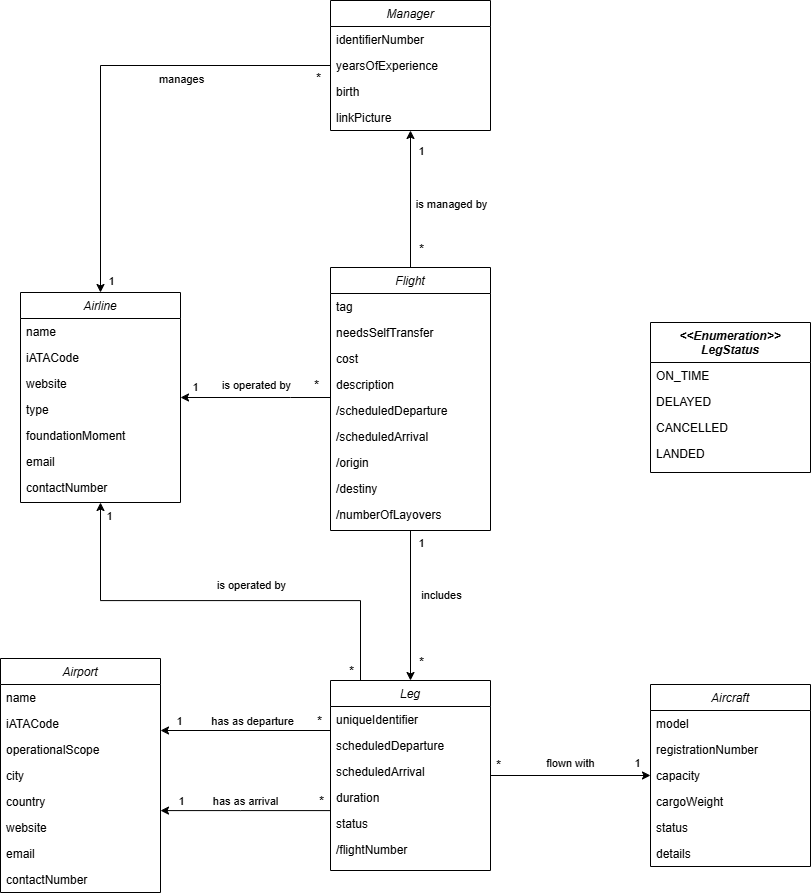

The diagram above was exported from draw.io. Its source (the exported page's mxGraphModel, read from the mxfile embedded in the PNG):
<mxGraphModel dx="2736" dy="2133" grid="1" gridSize="10" guides="1" tooltips="1" connect="1" arrows="1" fold="1" page="1" pageScale="1" pageWidth="827" pageHeight="1169" math="0" shadow="0">
  <root>
    <mxCell id="0" />
    <mxCell id="1" parent="0" />
    <mxCell id="2" style="edgeStyle=orthogonalEdgeStyle;rounded=0;orthogonalLoop=1;jettySize=auto;html=1;entryX=0.5;entryY=0;entryDx=0;entryDy=0;" edge="1" source="4" target="44" parent="1">
      <mxGeometry relative="1" as="geometry" />
    </mxCell>
    <mxCell id="3" value="manages" style="edgeLabel;html=1;align=center;verticalAlign=middle;resizable=0;points=[];" connectable="0" vertex="1" parent="2">
      <mxGeometry x="-0.3611" relative="1" as="geometry">
        <mxPoint x="-4" y="13" as="offset" />
      </mxGeometry>
    </mxCell>
    <mxCell id="4" value="Manager" style="swimlane;fontStyle=2;align=center;verticalAlign=top;childLayout=stackLayout;horizontal=1;startSize=26;horizontalStack=0;resizeParent=1;resizeLast=0;collapsible=1;marginBottom=0;rounded=0;shadow=0;strokeWidth=1;fillColor=none;" vertex="1" parent="1">
      <mxGeometry x="-40" y="-170" width="160" height="130" as="geometry">
        <mxRectangle x="230" y="140" width="160" height="26" as="alternateBounds" />
      </mxGeometry>
    </mxCell>
    <mxCell id="5" value="identifierNumber" style="text;align=left;verticalAlign=top;spacingLeft=4;spacingRight=4;overflow=hidden;rotatable=0;points=[[0,0.5],[1,0.5]];portConstraint=eastwest;fillColor=none;" vertex="1" parent="4">
      <mxGeometry y="26" width="160" height="26" as="geometry" />
    </mxCell>
    <mxCell id="6" value="yearsOfExperience" style="text;align=left;verticalAlign=top;spacingLeft=4;spacingRight=4;overflow=hidden;rotatable=0;points=[[0,0.5],[1,0.5]];portConstraint=eastwest;rounded=0;shadow=0;html=0;fillColor=none;" vertex="1" parent="4">
      <mxGeometry y="52" width="160" height="26" as="geometry" />
    </mxCell>
    <mxCell id="7" value="birth" style="text;align=left;verticalAlign=top;spacingLeft=4;spacingRight=4;overflow=hidden;rotatable=0;points=[[0,0.5],[1,0.5]];portConstraint=eastwest;rounded=0;shadow=0;html=0;fillColor=none;" vertex="1" parent="4">
      <mxGeometry y="78" width="160" height="26" as="geometry" />
    </mxCell>
    <mxCell id="8" value="linkPicture" style="text;align=left;verticalAlign=top;spacingLeft=4;spacingRight=4;overflow=hidden;rotatable=0;points=[[0,0.5],[1,0.5]];portConstraint=eastwest;rounded=0;shadow=0;html=0;fillColor=none;" vertex="1" parent="4">
      <mxGeometry y="104" width="160" height="26" as="geometry" />
    </mxCell>
    <mxCell id="9" style="edgeStyle=orthogonalEdgeStyle;rounded=0;orthogonalLoop=1;jettySize=auto;html=1;entryX=0.5;entryY=0;entryDx=0;entryDy=0;" edge="1" source="17" target="32" parent="1">
      <mxGeometry relative="1" as="geometry" />
    </mxCell>
    <mxCell id="10" value="1" style="edgeLabel;html=1;align=center;verticalAlign=middle;resizable=0;points=[];" connectable="0" vertex="1" parent="9">
      <mxGeometry x="-0.7778" y="2" relative="1" as="geometry">
        <mxPoint x="8" y="-4" as="offset" />
      </mxGeometry>
    </mxCell>
    <mxCell id="11" value="*" style="edgeLabel;html=1;align=center;verticalAlign=middle;resizable=0;points=[];fontSize=13;" connectable="0" vertex="1" parent="9">
      <mxGeometry x="0.7124" y="-3" relative="1" as="geometry">
        <mxPoint x="13" y="2" as="offset" />
      </mxGeometry>
    </mxCell>
    <mxCell id="12" value="includes" style="edgeLabel;html=1;align=center;verticalAlign=middle;resizable=0;points=[];" connectable="0" vertex="1" parent="9">
      <mxGeometry x="-0.1503" y="2" relative="1" as="geometry">
        <mxPoint x="28" as="offset" />
      </mxGeometry>
    </mxCell>
    <mxCell id="13" style="edgeStyle=orthogonalEdgeStyle;rounded=0;orthogonalLoop=1;jettySize=auto;html=1;" edge="1" source="17" target="44" parent="1">
      <mxGeometry relative="1" as="geometry">
        <Array as="points">
          <mxPoint x="-80" y="227" />
          <mxPoint x="-80" y="227" />
        </Array>
      </mxGeometry>
    </mxCell>
    <mxCell id="14" value="is operated by" style="edgeLabel;html=1;align=center;verticalAlign=middle;resizable=0;points=[];" connectable="0" vertex="1" parent="13">
      <mxGeometry y="1" relative="1" as="geometry">
        <mxPoint y="-14" as="offset" />
      </mxGeometry>
    </mxCell>
    <mxCell id="15" value="*" style="edgeLabel;html=1;align=center;verticalAlign=middle;resizable=0;points=[];fontSize=13;" connectable="0" vertex="1" parent="13">
      <mxGeometry x="-0.8267" y="1" relative="1" as="geometry">
        <mxPoint x="-2" y="-14" as="offset" />
      </mxGeometry>
    </mxCell>
    <mxCell id="16" value="1" style="edgeLabel;html=1;align=center;verticalAlign=middle;resizable=0;points=[];" connectable="0" vertex="1" parent="13">
      <mxGeometry x="0.7733" y="-2" relative="1" as="geometry">
        <mxPoint x="-3" y="-9" as="offset" />
      </mxGeometry>
    </mxCell>
    <mxCell id="17" value="Flight" style="swimlane;fontStyle=2;align=center;verticalAlign=top;childLayout=stackLayout;horizontal=1;startSize=26;horizontalStack=0;resizeParent=1;resizeLast=0;collapsible=1;marginBottom=0;rounded=0;shadow=0;strokeWidth=1;fillColor=none;" vertex="1" parent="1">
      <mxGeometry x="-40" y="97" width="160" height="263" as="geometry">
        <mxRectangle x="230" y="140" width="160" height="26" as="alternateBounds" />
      </mxGeometry>
    </mxCell>
    <mxCell id="18" value="tag" style="text;align=left;verticalAlign=top;spacingLeft=4;spacingRight=4;overflow=hidden;rotatable=0;points=[[0,0.5],[1,0.5]];portConstraint=eastwest;fillColor=none;" vertex="1" parent="17">
      <mxGeometry y="26" width="160" height="26" as="geometry" />
    </mxCell>
    <mxCell id="19" value="needsSelfTransfer" style="text;align=left;verticalAlign=top;spacingLeft=4;spacingRight=4;overflow=hidden;rotatable=0;points=[[0,0.5],[1,0.5]];portConstraint=eastwest;fillColor=none;" vertex="1" parent="17">
      <mxGeometry y="52" width="160" height="26" as="geometry" />
    </mxCell>
    <mxCell id="20" value="cost" style="text;align=left;verticalAlign=top;spacingLeft=4;spacingRight=4;overflow=hidden;rotatable=0;points=[[0,0.5],[1,0.5]];portConstraint=eastwest;rounded=0;shadow=0;html=0;fillColor=none;" vertex="1" parent="17">
      <mxGeometry y="78" width="160" height="26" as="geometry" />
    </mxCell>
    <mxCell id="21" value="description" style="text;align=left;verticalAlign=top;spacingLeft=4;spacingRight=4;overflow=hidden;rotatable=0;points=[[0,0.5],[1,0.5]];portConstraint=eastwest;rounded=0;shadow=0;html=0;fillColor=none;" vertex="1" parent="17">
      <mxGeometry y="104" width="160" height="26" as="geometry" />
    </mxCell>
    <mxCell id="22" value="/scheduledDeparture" style="text;align=left;verticalAlign=top;spacingLeft=4;spacingRight=4;overflow=hidden;rotatable=0;points=[[0,0.5],[1,0.5]];portConstraint=eastwest;rounded=0;shadow=0;html=0;fillColor=none;" vertex="1" parent="17">
      <mxGeometry y="130" width="160" height="26" as="geometry" />
    </mxCell>
    <mxCell id="23" value="/scheduledArrival" style="text;align=left;verticalAlign=top;spacingLeft=4;spacingRight=4;overflow=hidden;rotatable=0;points=[[0,0.5],[1,0.5]];portConstraint=eastwest;rounded=0;shadow=0;html=0;fillColor=none;" vertex="1" parent="17">
      <mxGeometry y="156" width="160" height="26" as="geometry" />
    </mxCell>
    <mxCell id="24" value="/origin" style="text;align=left;verticalAlign=top;spacingLeft=4;spacingRight=4;overflow=hidden;rotatable=0;points=[[0,0.5],[1,0.5]];portConstraint=eastwest;rounded=0;shadow=0;html=0;fillColor=none;" vertex="1" parent="17">
      <mxGeometry y="182" width="160" height="26" as="geometry" />
    </mxCell>
    <mxCell id="25" value="/destiny" style="text;align=left;verticalAlign=top;spacingLeft=4;spacingRight=4;overflow=hidden;rotatable=0;points=[[0,0.5],[1,0.5]];portConstraint=eastwest;rounded=0;shadow=0;html=0;fillColor=none;" vertex="1" parent="17">
      <mxGeometry y="208" width="160" height="26" as="geometry" />
    </mxCell>
    <mxCell id="26" value="/numberOfLayovers" style="text;align=left;verticalAlign=top;spacingLeft=4;spacingRight=4;overflow=hidden;rotatable=0;points=[[0,0.5],[1,0.5]];portConstraint=eastwest;rounded=0;shadow=0;html=0;fillColor=none;" vertex="1" parent="17">
      <mxGeometry y="234" width="160" height="26" as="geometry" />
    </mxCell>
    <mxCell id="27" style="edgeStyle=orthogonalEdgeStyle;rounded=0;orthogonalLoop=1;jettySize=auto;html=1;" edge="1" parent="1">
      <mxGeometry relative="1" as="geometry">
        <mxPoint x="-40" y="560" as="sourcePoint" />
        <mxPoint x="-210" y="560" as="targetPoint" />
      </mxGeometry>
    </mxCell>
    <mxCell id="28" value="has as departure" style="edgeLabel;html=1;align=center;verticalAlign=middle;resizable=0;points=[];" connectable="0" vertex="1" parent="27">
      <mxGeometry x="0.0588" y="-1" relative="1" as="geometry">
        <mxPoint x="10" y="-9" as="offset" />
      </mxGeometry>
    </mxCell>
    <mxCell id="29" style="edgeStyle=orthogonalEdgeStyle;rounded=0;orthogonalLoop=1;jettySize=auto;html=1;" edge="1" source="32" target="44" parent="1">
      <mxGeometry relative="1" as="geometry">
        <Array as="points">
          <mxPoint x="-10" y="430" />
          <mxPoint x="-270" y="430" />
        </Array>
      </mxGeometry>
    </mxCell>
    <mxCell id="30" style="edgeStyle=orthogonalEdgeStyle;rounded=0;orthogonalLoop=1;jettySize=auto;html=1;" edge="1" source="32" target="74" parent="1">
      <mxGeometry relative="1" as="geometry" />
    </mxCell>
    <mxCell id="31" value="flown with" style="edgeLabel;html=1;align=center;verticalAlign=middle;resizable=0;points=[];" connectable="0" vertex="1" parent="30">
      <mxGeometry x="0.125" y="3" relative="1" as="geometry">
        <mxPoint x="-12" y="-10" as="offset" />
      </mxGeometry>
    </mxCell>
    <mxCell id="32" value="Leg" style="swimlane;fontStyle=2;align=center;verticalAlign=top;childLayout=stackLayout;horizontal=1;startSize=26;horizontalStack=0;resizeParent=1;resizeLast=0;collapsible=1;marginBottom=0;rounded=0;shadow=0;strokeWidth=1;fillColor=none;" vertex="1" parent="1">
      <mxGeometry x="-40" y="510" width="160" height="190" as="geometry">
        <mxRectangle x="230" y="140" width="160" height="26" as="alternateBounds" />
      </mxGeometry>
    </mxCell>
    <mxCell id="33" value="uniqueIdentifier" style="text;align=left;verticalAlign=top;spacingLeft=4;spacingRight=4;overflow=hidden;rotatable=0;points=[[0,0.5],[1,0.5]];portConstraint=eastwest;rounded=0;shadow=0;html=0;fillColor=none;" vertex="1" parent="32">
      <mxGeometry y="26" width="160" height="26" as="geometry" />
    </mxCell>
    <mxCell id="34" value="scheduledDeparture" style="text;align=left;verticalAlign=top;spacingLeft=4;spacingRight=4;overflow=hidden;rotatable=0;points=[[0,0.5],[1,0.5]];portConstraint=eastwest;rounded=0;shadow=0;html=0;fillColor=none;" vertex="1" parent="32">
      <mxGeometry y="52" width="160" height="26" as="geometry" />
    </mxCell>
    <mxCell id="35" value="scheduledArrival" style="text;align=left;verticalAlign=top;spacingLeft=4;spacingRight=4;overflow=hidden;rotatable=0;points=[[0,0.5],[1,0.5]];portConstraint=eastwest;rounded=0;shadow=0;html=0;fillColor=none;" vertex="1" parent="32">
      <mxGeometry y="78" width="160" height="26" as="geometry" />
    </mxCell>
    <mxCell id="36" value="duration" style="text;align=left;verticalAlign=top;spacingLeft=4;spacingRight=4;overflow=hidden;rotatable=0;points=[[0,0.5],[1,0.5]];portConstraint=eastwest;rounded=0;shadow=0;html=0;fillColor=none;" vertex="1" parent="32">
      <mxGeometry y="104" width="160" height="26" as="geometry" />
    </mxCell>
    <mxCell id="37" value="status" style="text;align=left;verticalAlign=top;spacingLeft=4;spacingRight=4;overflow=hidden;rotatable=0;points=[[0,0.5],[1,0.5]];portConstraint=eastwest;rounded=0;shadow=0;html=0;fillColor=none;" vertex="1" parent="32">
      <mxGeometry y="130" width="160" height="26" as="geometry" />
    </mxCell>
    <mxCell id="38" value="/flightNumber" style="text;align=left;verticalAlign=top;spacingLeft=4;spacingRight=4;overflow=hidden;rotatable=0;points=[[0,0.5],[1,0.5]];portConstraint=eastwest;rounded=0;shadow=0;html=0;fillColor=none;" vertex="1" parent="32">
      <mxGeometry y="156" width="160" height="26" as="geometry" />
    </mxCell>
    <mxCell id="39" value="&lt;&lt;Enumeration&gt;&gt;&#10;LegStatus" style="swimlane;fontStyle=3;align=center;verticalAlign=top;childLayout=stackLayout;horizontal=1;startSize=40;horizontalStack=0;resizeParent=1;resizeLast=0;collapsible=1;marginBottom=0;rounded=0;shadow=0;strokeWidth=1;fillColor=none;" vertex="1" parent="1">
      <mxGeometry x="280" y="152" width="160" height="150" as="geometry">
        <mxRectangle x="230" y="140" width="160" height="26" as="alternateBounds" />
      </mxGeometry>
    </mxCell>
    <mxCell id="40" value="ON_TIME" style="text;align=left;verticalAlign=top;spacingLeft=4;spacingRight=4;overflow=hidden;rotatable=0;points=[[0,0.5],[1,0.5]];portConstraint=eastwest;fillColor=none;" vertex="1" parent="39">
      <mxGeometry y="40" width="160" height="26" as="geometry" />
    </mxCell>
    <mxCell id="41" value="DELAYED" style="text;align=left;verticalAlign=top;spacingLeft=4;spacingRight=4;overflow=hidden;rotatable=0;points=[[0,0.5],[1,0.5]];portConstraint=eastwest;fillColor=none;" vertex="1" parent="39">
      <mxGeometry y="66" width="160" height="26" as="geometry" />
    </mxCell>
    <mxCell id="42" value="CANCELLED" style="text;align=left;verticalAlign=top;spacingLeft=4;spacingRight=4;overflow=hidden;rotatable=0;points=[[0,0.5],[1,0.5]];portConstraint=eastwest;rounded=0;shadow=0;html=0;fillColor=none;" vertex="1" parent="39">
      <mxGeometry y="92" width="160" height="26" as="geometry" />
    </mxCell>
    <mxCell id="43" value="LANDED" style="text;align=left;verticalAlign=top;spacingLeft=4;spacingRight=4;overflow=hidden;rotatable=0;points=[[0,0.5],[1,0.5]];portConstraint=eastwest;rounded=0;shadow=0;html=0;fillColor=none;" vertex="1" parent="39">
      <mxGeometry y="118" width="160" height="26" as="geometry" />
    </mxCell>
    <mxCell id="44" value="Airline" style="swimlane;fontStyle=2;align=center;verticalAlign=top;childLayout=stackLayout;horizontal=1;startSize=26;horizontalStack=0;resizeParent=1;resizeLast=0;collapsible=1;marginBottom=0;rounded=0;shadow=0;strokeWidth=1;fillColor=none;" vertex="1" parent="1">
      <mxGeometry x="-350" y="122" width="160" height="210" as="geometry">
        <mxRectangle x="230" y="140" width="160" height="26" as="alternateBounds" />
      </mxGeometry>
    </mxCell>
    <mxCell id="45" value="name" style="text;align=left;verticalAlign=top;spacingLeft=4;spacingRight=4;overflow=hidden;rotatable=0;points=[[0,0.5],[1,0.5]];portConstraint=eastwest;fillColor=none;" vertex="1" parent="44">
      <mxGeometry y="26" width="160" height="26" as="geometry" />
    </mxCell>
    <mxCell id="46" value="iATACode" style="text;align=left;verticalAlign=top;spacingLeft=4;spacingRight=4;overflow=hidden;rotatable=0;points=[[0,0.5],[1,0.5]];portConstraint=eastwest;rounded=0;shadow=0;html=0;fillColor=none;" vertex="1" parent="44">
      <mxGeometry y="52" width="160" height="26" as="geometry" />
    </mxCell>
    <mxCell id="47" value="website" style="text;align=left;verticalAlign=top;spacingLeft=4;spacingRight=4;overflow=hidden;rotatable=0;points=[[0,0.5],[1,0.5]];portConstraint=eastwest;rounded=0;shadow=0;html=0;fillColor=none;" vertex="1" parent="44">
      <mxGeometry y="78" width="160" height="26" as="geometry" />
    </mxCell>
    <mxCell id="48" value="type" style="text;align=left;verticalAlign=top;spacingLeft=4;spacingRight=4;overflow=hidden;rotatable=0;points=[[0,0.5],[1,0.5]];portConstraint=eastwest;rounded=0;shadow=0;html=0;fillColor=none;" vertex="1" parent="44">
      <mxGeometry y="104" width="160" height="26" as="geometry" />
    </mxCell>
    <mxCell id="49" value="foundationMoment" style="text;align=left;verticalAlign=top;spacingLeft=4;spacingRight=4;overflow=hidden;rotatable=0;points=[[0,0.5],[1,0.5]];portConstraint=eastwest;rounded=0;shadow=0;html=0;fillColor=none;" vertex="1" parent="44">
      <mxGeometry y="130" width="160" height="26" as="geometry" />
    </mxCell>
    <mxCell id="50" value="email" style="text;align=left;verticalAlign=top;spacingLeft=4;spacingRight=4;overflow=hidden;rotatable=0;points=[[0,0.5],[1,0.5]];portConstraint=eastwest;rounded=0;shadow=0;html=0;fillColor=none;" vertex="1" parent="44">
      <mxGeometry y="156" width="160" height="26" as="geometry" />
    </mxCell>
    <mxCell id="51" value="contactNumber" style="text;align=left;verticalAlign=top;spacingLeft=4;spacingRight=4;overflow=hidden;rotatable=0;points=[[0,0.5],[1,0.5]];portConstraint=eastwest;rounded=0;shadow=0;html=0;fillColor=none;" vertex="1" parent="44">
      <mxGeometry y="182" width="160" height="26" as="geometry" />
    </mxCell>
    <mxCell id="52" style="edgeStyle=orthogonalEdgeStyle;rounded=0;orthogonalLoop=1;jettySize=auto;html=1;exitX=0.5;exitY=0;exitDx=0;exitDy=0;" edge="1" source="17" target="4" parent="1">
      <mxGeometry relative="1" as="geometry" />
    </mxCell>
    <mxCell id="53" value="is managed by" style="edgeLabel;html=1;align=center;verticalAlign=middle;resizable=0;points=[];" connectable="0" vertex="1" parent="52">
      <mxGeometry x="-0.25" relative="1" as="geometry">
        <mxPoint x="40" y="-13" as="offset" />
      </mxGeometry>
    </mxCell>
    <mxCell id="54" value="*" style="edgeLabel;html=1;align=center;verticalAlign=middle;resizable=0;points=[];fontSize=13;" connectable="0" vertex="1" parent="52">
      <mxGeometry x="-0.8235" y="3" relative="1" as="geometry">
        <mxPoint x="13" y="-6" as="offset" />
      </mxGeometry>
    </mxCell>
    <mxCell id="55" value="1" style="edgeLabel;html=1;align=center;verticalAlign=middle;resizable=0;points=[];" connectable="0" vertex="1" parent="52">
      <mxGeometry x="0.6941" y="2" relative="1" as="geometry">
        <mxPoint x="12" y="-1" as="offset" />
      </mxGeometry>
    </mxCell>
    <mxCell id="56" value="Airport" style="swimlane;fontStyle=2;align=center;verticalAlign=top;childLayout=stackLayout;horizontal=1;startSize=26;horizontalStack=0;resizeParent=1;resizeLast=0;collapsible=1;marginBottom=0;rounded=0;shadow=0;strokeWidth=1;fillColor=none;" vertex="1" parent="1">
      <mxGeometry x="-370" y="488" width="160" height="234" as="geometry">
        <mxRectangle x="230" y="140" width="160" height="26" as="alternateBounds" />
      </mxGeometry>
    </mxCell>
    <mxCell id="57" value="name" style="text;align=left;verticalAlign=top;spacingLeft=4;spacingRight=4;overflow=hidden;rotatable=0;points=[[0,0.5],[1,0.5]];portConstraint=eastwest;fillColor=none;" vertex="1" parent="56">
      <mxGeometry y="26" width="160" height="26" as="geometry" />
    </mxCell>
    <mxCell id="58" value="iATACode" style="text;align=left;verticalAlign=top;spacingLeft=4;spacingRight=4;overflow=hidden;rotatable=0;points=[[0,0.5],[1,0.5]];portConstraint=eastwest;rounded=0;shadow=0;html=0;fillColor=none;" vertex="1" parent="56">
      <mxGeometry y="52" width="160" height="26" as="geometry" />
    </mxCell>
    <mxCell id="59" value="operationalScope" style="text;align=left;verticalAlign=top;spacingLeft=4;spacingRight=4;overflow=hidden;rotatable=0;points=[[0,0.5],[1,0.5]];portConstraint=eastwest;rounded=0;shadow=0;html=0;fillColor=none;" vertex="1" parent="56">
      <mxGeometry y="78" width="160" height="26" as="geometry" />
    </mxCell>
    <mxCell id="60" value="city" style="text;align=left;verticalAlign=top;spacingLeft=4;spacingRight=4;overflow=hidden;rotatable=0;points=[[0,0.5],[1,0.5]];portConstraint=eastwest;rounded=0;shadow=0;html=0;fillColor=none;" vertex="1" parent="56">
      <mxGeometry y="104" width="160" height="26" as="geometry" />
    </mxCell>
    <mxCell id="61" value="country" style="text;align=left;verticalAlign=top;spacingLeft=4;spacingRight=4;overflow=hidden;rotatable=0;points=[[0,0.5],[1,0.5]];portConstraint=eastwest;rounded=0;shadow=0;html=0;fillColor=none;" vertex="1" parent="56">
      <mxGeometry y="130" width="160" height="26" as="geometry" />
    </mxCell>
    <mxCell id="62" value="website" style="text;align=left;verticalAlign=top;spacingLeft=4;spacingRight=4;overflow=hidden;rotatable=0;points=[[0,0.5],[1,0.5]];portConstraint=eastwest;rounded=0;shadow=0;html=0;fillColor=none;" vertex="1" parent="56">
      <mxGeometry y="156" width="160" height="26" as="geometry" />
    </mxCell>
    <mxCell id="63" value="email" style="text;align=left;verticalAlign=top;spacingLeft=4;spacingRight=4;overflow=hidden;rotatable=0;points=[[0,0.5],[1,0.5]];portConstraint=eastwest;rounded=0;shadow=0;html=0;fillColor=none;" vertex="1" parent="56">
      <mxGeometry y="182" width="160" height="26" as="geometry" />
    </mxCell>
    <mxCell id="64" value="contactNumber" style="text;align=left;verticalAlign=top;spacingLeft=4;spacingRight=4;overflow=hidden;rotatable=0;points=[[0,0.5],[1,0.5]];portConstraint=eastwest;rounded=0;shadow=0;html=0;fillColor=none;" vertex="1" parent="56">
      <mxGeometry y="208" width="160" height="26" as="geometry" />
    </mxCell>
    <mxCell id="65" style="edgeStyle=orthogonalEdgeStyle;rounded=0;orthogonalLoop=1;jettySize=auto;html=1;" edge="1" source="32" target="56" parent="1">
      <mxGeometry relative="1" as="geometry">
        <Array as="points">
          <mxPoint x="-130" y="640" />
          <mxPoint x="-130" y="640" />
        </Array>
      </mxGeometry>
    </mxCell>
    <mxCell id="66" value="has as arrival" style="edgeLabel;html=1;align=center;verticalAlign=middle;resizable=0;points=[];" connectable="0" vertex="1" parent="65">
      <mxGeometry x="0.0118" y="-2" relative="1" as="geometry">
        <mxPoint y="-8" as="offset" />
      </mxGeometry>
    </mxCell>
    <mxCell id="67" value="*" style="edgeLabel;html=1;align=center;verticalAlign=middle;resizable=0;points=[];fontSize=13;" connectable="0" vertex="1" parent="1">
      <mxGeometry x="-52" y="550" as="geometry" />
    </mxCell>
    <mxCell id="68" value="*" style="edgeLabel;html=1;align=center;verticalAlign=middle;resizable=0;points=[];fontSize=13;" connectable="0" vertex="1" parent="1">
      <mxGeometry x="-50" y="630" as="geometry" />
    </mxCell>
    <mxCell id="69" value="1" style="edgeLabel;html=1;align=center;verticalAlign=middle;resizable=0;points=[];" connectable="0" vertex="1" parent="1">
      <mxGeometry x="-192" y="550" as="geometry" />
    </mxCell>
    <mxCell id="70" value="1" style="edgeLabel;html=1;align=center;verticalAlign=middle;resizable=0;points=[];" connectable="0" vertex="1" parent="1">
      <mxGeometry x="-190" y="630" as="geometry" />
    </mxCell>
    <mxCell id="71" value="is operated by" style="edgeLabel;html=1;align=center;verticalAlign=middle;resizable=0;points=[];" connectable="0" vertex="1" parent="1">
      <mxGeometry x="-120" y="414" as="geometry" />
    </mxCell>
    <mxCell id="72" value="1" style="edgeLabel;html=1;align=center;verticalAlign=middle;resizable=0;points=[];" connectable="0" vertex="1" parent="1">
      <mxGeometry x="-166" y="231" as="geometry">
        <mxPoint x="-96" y="114" as="offset" />
      </mxGeometry>
    </mxCell>
    <mxCell id="73" value="*" style="edgeLabel;html=1;align=center;verticalAlign=middle;resizable=0;points=[];fontSize=13;" connectable="0" vertex="1" parent="1">
      <mxGeometry x="-20" y="500" as="geometry" />
    </mxCell>
    <mxCell id="74" value="Aircraft" style="swimlane;fontStyle=2;align=center;verticalAlign=top;childLayout=stackLayout;horizontal=1;startSize=26;horizontalStack=0;resizeParent=1;resizeLast=0;collapsible=1;marginBottom=0;rounded=0;shadow=0;strokeWidth=1;fillColor=none;" vertex="1" parent="1">
      <mxGeometry x="280" y="514" width="160" height="182" as="geometry">
        <mxRectangle x="230" y="140" width="160" height="26" as="alternateBounds" />
      </mxGeometry>
    </mxCell>
    <mxCell id="75" value="model" style="text;align=left;verticalAlign=top;spacingLeft=4;spacingRight=4;overflow=hidden;rotatable=0;points=[[0,0.5],[1,0.5]];portConstraint=eastwest;fillColor=none;" vertex="1" parent="74">
      <mxGeometry y="26" width="160" height="26" as="geometry" />
    </mxCell>
    <mxCell id="76" value="registrationNumber" style="text;align=left;verticalAlign=top;spacingLeft=4;spacingRight=4;overflow=hidden;rotatable=0;points=[[0,0.5],[1,0.5]];portConstraint=eastwest;rounded=0;shadow=0;html=0;fillColor=none;" vertex="1" parent="74">
      <mxGeometry y="52" width="160" height="26" as="geometry" />
    </mxCell>
    <mxCell id="77" value="capacity" style="text;align=left;verticalAlign=top;spacingLeft=4;spacingRight=4;overflow=hidden;rotatable=0;points=[[0,0.5],[1,0.5]];portConstraint=eastwest;rounded=0;shadow=0;html=0;fillColor=none;" vertex="1" parent="74">
      <mxGeometry y="78" width="160" height="26" as="geometry" />
    </mxCell>
    <mxCell id="78" value="cargoWeight" style="text;align=left;verticalAlign=top;spacingLeft=4;spacingRight=4;overflow=hidden;rotatable=0;points=[[0,0.5],[1,0.5]];portConstraint=eastwest;rounded=0;shadow=0;html=0;fillColor=none;" vertex="1" parent="74">
      <mxGeometry y="104" width="160" height="26" as="geometry" />
    </mxCell>
    <mxCell id="79" value="status" style="text;align=left;verticalAlign=top;spacingLeft=4;spacingRight=4;overflow=hidden;rotatable=0;points=[[0,0.5],[1,0.5]];portConstraint=eastwest;rounded=0;shadow=0;html=0;fillColor=none;" vertex="1" parent="74">
      <mxGeometry y="130" width="160" height="26" as="geometry" />
    </mxCell>
    <mxCell id="80" value="details" style="text;align=left;verticalAlign=top;spacingLeft=4;spacingRight=4;overflow=hidden;rotatable=0;points=[[0,0.5],[1,0.5]];portConstraint=eastwest;rounded=0;shadow=0;html=0;fillColor=none;" vertex="1" parent="74">
      <mxGeometry y="156" width="160" height="26" as="geometry" />
    </mxCell>
    <mxCell id="81" value="*" style="edgeLabel;html=1;align=center;verticalAlign=middle;resizable=0;points=[];fontSize=13;" connectable="0" vertex="1" parent="1">
      <mxGeometry x="60" y="489" as="geometry">
        <mxPoint x="67" y="105" as="offset" />
      </mxGeometry>
    </mxCell>
    <mxCell id="82" value="1" style="edgeLabel;html=1;align=center;verticalAlign=middle;resizable=0;points=[];" connectable="0" vertex="1" parent="1">
      <mxGeometry x="266" y="592" as="geometry" />
    </mxCell>
    <mxCell id="83" value="1" style="edgeLabel;html=1;align=center;verticalAlign=middle;resizable=0;points=[];" connectable="0" vertex="1" parent="1">
      <mxGeometry x="-260" y="110" as="geometry" />
    </mxCell>
    <mxCell id="84" value="*" style="edgeLabel;html=1;align=center;verticalAlign=middle;resizable=0;points=[];fontSize=13;" connectable="0" vertex="1" parent="1">
      <mxGeometry x="-53" y="-93" as="geometry" />
    </mxCell>
  </root>
</mxGraphModel>